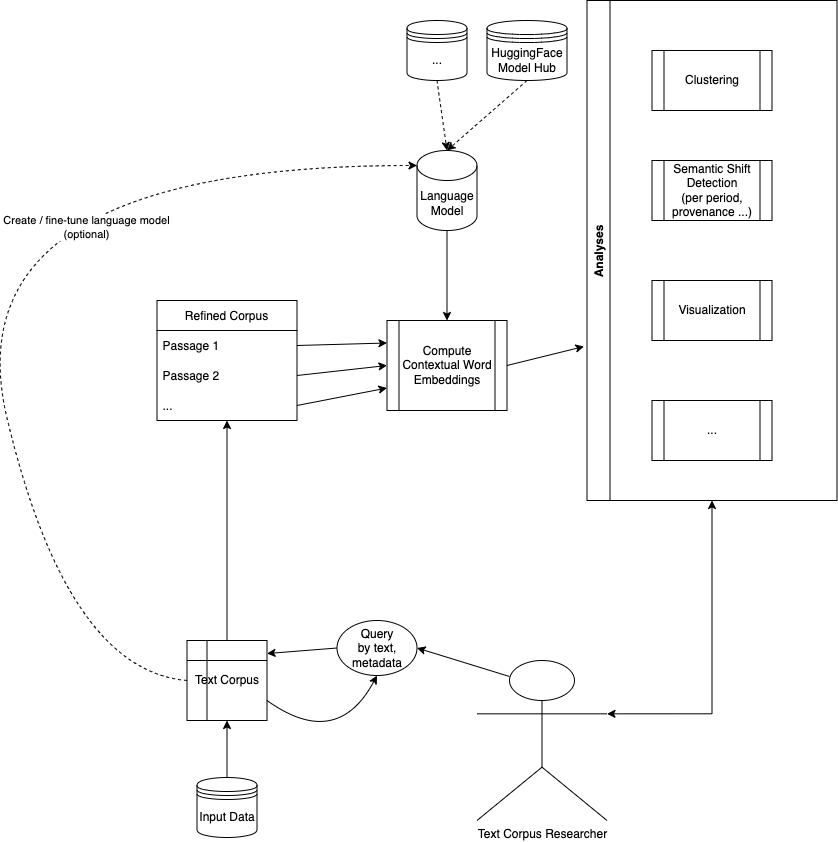

The diagram above was exported from draw.io. Its source (the exported page's mxGraphModel, read from the mxfile embedded in the PNG):
<mxGraphModel dx="2360.5" dy="678" grid="1" gridSize="10" guides="1" tooltips="1" connect="1" arrows="1" fold="1" page="1" pageScale="1.5" pageWidth="827" pageHeight="1169" math="0" shadow="0">
  <root>
    <mxCell id="0" />
    <mxCell id="1" parent="0" />
    <mxCell id="v1f8EHenCg5GDuktwgVY-2" value="Refined Corpus" style="swimlane;fontStyle=0;childLayout=stackLayout;horizontal=1;startSize=30;horizontalStack=0;resizeParent=1;resizeParentMax=0;resizeLast=0;collapsible=1;marginBottom=0;" parent="1" vertex="1">
      <mxGeometry x="80" y="370" width="140" height="120" as="geometry" />
    </mxCell>
    <mxCell id="v1f8EHenCg5GDuktwgVY-3" value="Passage 1" style="text;strokeColor=none;fillColor=none;align=left;verticalAlign=middle;spacingLeft=4;spacingRight=4;overflow=hidden;points=[[0,0.5],[1,0.5]];portConstraint=eastwest;rotatable=0;" parent="v1f8EHenCg5GDuktwgVY-2" vertex="1">
      <mxGeometry y="30" width="140" height="30" as="geometry" />
    </mxCell>
    <mxCell id="v1f8EHenCg5GDuktwgVY-4" value="Passage 2" style="text;strokeColor=none;fillColor=none;align=left;verticalAlign=middle;spacingLeft=4;spacingRight=4;overflow=hidden;points=[[0,0.5],[1,0.5]];portConstraint=eastwest;rotatable=0;" parent="v1f8EHenCg5GDuktwgVY-2" vertex="1">
      <mxGeometry y="60" width="140" height="30" as="geometry" />
    </mxCell>
    <mxCell id="v1f8EHenCg5GDuktwgVY-5" value="..." style="text;strokeColor=none;fillColor=none;align=left;verticalAlign=middle;spacingLeft=4;spacingRight=4;overflow=hidden;points=[[0,0.5],[1,0.5]];portConstraint=eastwest;rotatable=0;" parent="v1f8EHenCg5GDuktwgVY-2" vertex="1">
      <mxGeometry y="90" width="140" height="30" as="geometry" />
    </mxCell>
    <mxCell id="v1f8EHenCg5GDuktwgVY-6" value="Compute Contextual Word Embeddings" style="shape=process;whiteSpace=wrap;html=1;backgroundOutline=1;" parent="1" vertex="1">
      <mxGeometry x="310" y="390" width="120" height="90" as="geometry" />
    </mxCell>
    <mxCell id="v1f8EHenCg5GDuktwgVY-8" value="" style="endArrow=classic;html=1;rounded=0;exitX=1;exitY=0.5;exitDx=0;exitDy=0;entryX=0;entryY=0.25;entryDx=0;entryDy=0;" parent="1" source="v1f8EHenCg5GDuktwgVY-3" target="v1f8EHenCg5GDuktwgVY-6" edge="1">
      <mxGeometry width="50" height="50" relative="1" as="geometry">
        <mxPoint x="590" y="460" as="sourcePoint" />
        <mxPoint x="640" y="410" as="targetPoint" />
      </mxGeometry>
    </mxCell>
    <mxCell id="v1f8EHenCg5GDuktwgVY-9" value="" style="endArrow=classic;html=1;rounded=0;exitX=1;exitY=0.5;exitDx=0;exitDy=0;entryX=0;entryY=0.5;entryDx=0;entryDy=0;" parent="1" source="v1f8EHenCg5GDuktwgVY-4" target="v1f8EHenCg5GDuktwgVY-6" edge="1">
      <mxGeometry width="50" height="50" relative="1" as="geometry">
        <mxPoint x="230" y="415" as="sourcePoint" />
        <mxPoint x="260" y="422.5" as="targetPoint" />
      </mxGeometry>
    </mxCell>
    <mxCell id="v1f8EHenCg5GDuktwgVY-10" value="" style="endArrow=classic;html=1;rounded=0;exitX=1;exitY=0.5;exitDx=0;exitDy=0;entryX=0;entryY=0.75;entryDx=0;entryDy=0;" parent="1" source="v1f8EHenCg5GDuktwgVY-5" target="v1f8EHenCg5GDuktwgVY-6" edge="1">
      <mxGeometry width="50" height="50" relative="1" as="geometry">
        <mxPoint x="240" y="425" as="sourcePoint" />
        <mxPoint x="240" y="450" as="targetPoint" />
      </mxGeometry>
    </mxCell>
    <mxCell id="v1f8EHenCg5GDuktwgVY-15" value="Analyses" style="swimlane;horizontal=0;" parent="1" vertex="1">
      <mxGeometry x="510" y="70" width="250" height="500" as="geometry" />
    </mxCell>
    <mxCell id="v1f8EHenCg5GDuktwgVY-11" value="Clustering" style="shape=process;whiteSpace=wrap;html=1;backgroundOutline=1;" parent="v1f8EHenCg5GDuktwgVY-15" vertex="1">
      <mxGeometry x="65" y="50" width="120" height="60" as="geometry" />
    </mxCell>
    <mxCell id="v1f8EHenCg5GDuktwgVY-13" value="Visualization" style="shape=process;whiteSpace=wrap;html=1;backgroundOutline=1;" parent="v1f8EHenCg5GDuktwgVY-15" vertex="1">
      <mxGeometry x="65" y="280" width="120" height="60" as="geometry" />
    </mxCell>
    <mxCell id="v1f8EHenCg5GDuktwgVY-12" value="Semantic Shift Detection&lt;br&gt;(per period, provenance ...)" style="shape=process;whiteSpace=wrap;html=1;backgroundOutline=1;" parent="v1f8EHenCg5GDuktwgVY-15" vertex="1">
      <mxGeometry x="65" y="160" width="120" height="60" as="geometry" />
    </mxCell>
    <mxCell id="v1f8EHenCg5GDuktwgVY-16" value="..." style="shape=process;whiteSpace=wrap;html=1;backgroundOutline=1;" parent="v1f8EHenCg5GDuktwgVY-15" vertex="1">
      <mxGeometry x="65" y="400" width="120" height="60" as="geometry" />
    </mxCell>
    <mxCell id="v1f8EHenCg5GDuktwgVY-17" value="Text Corpus Researcher" style="shape=umlActor;verticalLabelPosition=bottom;verticalAlign=top;html=1;outlineConnect=0;" parent="1" vertex="1">
      <mxGeometry x="400" y="730" width="130" height="160" as="geometry" />
    </mxCell>
    <mxCell id="v1f8EHenCg5GDuktwgVY-18" value="Text Corpus" style="shape=internalStorage;whiteSpace=wrap;html=1;backgroundOutline=1;" parent="1" vertex="1">
      <mxGeometry x="110" y="710" width="80" height="80" as="geometry" />
    </mxCell>
    <mxCell id="v1f8EHenCg5GDuktwgVY-24" value="Query&lt;br&gt;by text, metadata" style="ellipse;whiteSpace=wrap;html=1;" parent="1" vertex="1">
      <mxGeometry x="260" y="690" width="80" height="55" as="geometry" />
    </mxCell>
    <mxCell id="v1f8EHenCg5GDuktwgVY-25" value="" style="endArrow=classic;html=1;rounded=0;exitX=0.25;exitY=0.1;exitDx=0;exitDy=0;exitPerimeter=0;entryX=1;entryY=0.5;entryDx=0;entryDy=0;" parent="1" source="v1f8EHenCg5GDuktwgVY-17" target="v1f8EHenCg5GDuktwgVY-24" edge="1">
      <mxGeometry width="50" height="50" relative="1" as="geometry">
        <mxPoint x="270" y="460" as="sourcePoint" />
        <mxPoint x="320" y="410" as="targetPoint" />
      </mxGeometry>
    </mxCell>
    <mxCell id="v1f8EHenCg5GDuktwgVY-28" value="" style="endArrow=classic;html=1;rounded=0;entryX=1;entryY=0.163;entryDx=0;entryDy=0;entryPerimeter=0;exitX=0;exitY=0.5;exitDx=0;exitDy=0;" parent="1" source="v1f8EHenCg5GDuktwgVY-24" target="v1f8EHenCg5GDuktwgVY-18" edge="1">
      <mxGeometry width="50" height="50" relative="1" as="geometry">
        <mxPoint x="240" y="775" as="sourcePoint" />
        <mxPoint x="290" y="725" as="targetPoint" />
      </mxGeometry>
    </mxCell>
    <mxCell id="v1f8EHenCg5GDuktwgVY-29" value="" style="endArrow=classic;html=1;rounded=0;exitX=0.5;exitY=0;exitDx=0;exitDy=0;entryX=0.5;entryY=1;entryDx=0;entryDy=0;" parent="1" source="v1f8EHenCg5GDuktwgVY-18" target="v1f8EHenCg5GDuktwgVY-2" edge="1">
      <mxGeometry width="50" height="50" relative="1" as="geometry">
        <mxPoint x="270" y="460" as="sourcePoint" />
        <mxPoint x="320" y="410" as="targetPoint" />
      </mxGeometry>
    </mxCell>
    <mxCell id="v1f8EHenCg5GDuktwgVY-36" value="" style="endArrow=classic;html=1;rounded=0;entryX=-0.012;entryY=0.692;entryDx=0;entryDy=0;entryPerimeter=0;exitX=1;exitY=0.5;exitDx=0;exitDy=0;" parent="1" source="v1f8EHenCg5GDuktwgVY-6" target="v1f8EHenCg5GDuktwgVY-15" edge="1">
      <mxGeometry width="50" height="50" relative="1" as="geometry">
        <mxPoint x="270" y="580" as="sourcePoint" />
        <mxPoint x="320" y="530" as="targetPoint" />
      </mxGeometry>
    </mxCell>
    <mxCell id="v1f8EHenCg5GDuktwgVY-37" value="" style="endArrow=classic;html=1;rounded=0;edgeStyle=orthogonalEdgeStyle;entryX=1;entryY=0.3333333333333333;entryDx=0;entryDy=0;entryPerimeter=0;startArrow=classic;startFill=1;exitX=0.5;exitY=1;exitDx=0;exitDy=0;" parent="1" source="v1f8EHenCg5GDuktwgVY-15" target="v1f8EHenCg5GDuktwgVY-17" edge="1">
      <mxGeometry width="50" height="50" relative="1" as="geometry">
        <mxPoint x="510" y="510" as="sourcePoint" />
        <mxPoint x="320" y="530" as="targetPoint" />
      </mxGeometry>
    </mxCell>
    <mxCell id="v1f8EHenCg5GDuktwgVY-38" value="Language Model" style="shape=cylinder3;whiteSpace=wrap;html=1;boundedLbl=1;backgroundOutline=1;size=15;" parent="1" vertex="1">
      <mxGeometry x="340" y="220" width="60" height="80" as="geometry" />
    </mxCell>
    <mxCell id="v1f8EHenCg5GDuktwgVY-39" value="" style="endArrow=classic;html=1;rounded=0;exitX=0.5;exitY=1;exitDx=0;exitDy=0;exitPerimeter=0;entryX=0.5;entryY=0;entryDx=0;entryDy=0;" parent="1" source="v1f8EHenCg5GDuktwgVY-38" target="v1f8EHenCg5GDuktwgVY-6" edge="1">
      <mxGeometry width="50" height="50" relative="1" as="geometry">
        <mxPoint x="180" y="440" as="sourcePoint" />
        <mxPoint x="230" y="390" as="targetPoint" />
      </mxGeometry>
    </mxCell>
    <mxCell id="v1f8EHenCg5GDuktwgVY-41" value="" style="curved=1;endArrow=classic;html=1;rounded=0;exitX=0;exitY=0.5;exitDx=0;exitDy=0;entryX=0;entryY=0;entryDx=0;entryDy=15;entryPerimeter=0;dashed=1;" parent="1" source="v1f8EHenCg5GDuktwgVY-18" target="v1f8EHenCg5GDuktwgVY-38" edge="1">
      <mxGeometry width="50" height="50" relative="1" as="geometry">
        <mxPoint x="180" y="440" as="sourcePoint" />
        <mxPoint x="230" y="390" as="targetPoint" />
        <Array as="points">
          <mxPoint x="-10" y="740" />
          <mxPoint x="-130" y="235" />
        </Array>
      </mxGeometry>
    </mxCell>
    <mxCell id="v1f8EHenCg5GDuktwgVY-42" value="Create / fine-tune language model &lt;br&gt;(optional)" style="edgeLabel;html=1;align=center;verticalAlign=middle;resizable=0;points=[];" parent="v1f8EHenCg5GDuktwgVY-41" vertex="1" connectable="0">
      <mxGeometry x="0.4033" y="-61" relative="1" as="geometry">
        <mxPoint as="offset" />
      </mxGeometry>
    </mxCell>
    <mxCell id="2" value="Input Data" style="shape=datastore;whiteSpace=wrap;html=1;" parent="1" vertex="1">
      <mxGeometry x="120" y="847" width="60" height="60" as="geometry" />
    </mxCell>
    <mxCell id="3" value="" style="endArrow=classic;html=1;exitX=0.5;exitY=0;exitDx=0;exitDy=0;entryX=0.5;entryY=1;entryDx=0;entryDy=0;" parent="1" source="2" target="v1f8EHenCg5GDuktwgVY-18" edge="1">
      <mxGeometry width="50" height="50" relative="1" as="geometry">
        <mxPoint x="300" y="640" as="sourcePoint" />
        <mxPoint x="350" y="590" as="targetPoint" />
      </mxGeometry>
    </mxCell>
    <mxCell id="4" value="" style="curved=1;endArrow=classic;html=1;exitX=1;exitY=0.75;exitDx=0;exitDy=0;entryX=0.5;entryY=1;entryDx=0;entryDy=0;" parent="1" source="v1f8EHenCg5GDuktwgVY-18" target="v1f8EHenCg5GDuktwgVY-24" edge="1">
      <mxGeometry width="50" height="50" relative="1" as="geometry">
        <mxPoint x="300" y="640" as="sourcePoint" />
        <mxPoint x="300" y="750" as="targetPoint" />
        <Array as="points">
          <mxPoint x="260" y="820" />
        </Array>
      </mxGeometry>
    </mxCell>
    <mxCell id="5" value="HuggingFace&lt;br&gt;Model Hub" style="shape=datastore;whiteSpace=wrap;html=1;" parent="1" vertex="1">
      <mxGeometry x="410" y="90" width="80" height="60" as="geometry" />
    </mxCell>
    <mxCell id="6" value="..." style="shape=datastore;whiteSpace=wrap;html=1;" parent="1" vertex="1">
      <mxGeometry x="330" y="90" width="60" height="60" as="geometry" />
    </mxCell>
    <mxCell id="7" value="" style="endArrow=classic;html=1;dashed=1;entryX=0.5;entryY=0;entryDx=0;entryDy=0;entryPerimeter=0;exitX=0.5;exitY=1;exitDx=0;exitDy=0;" parent="1" source="6" target="v1f8EHenCg5GDuktwgVY-38" edge="1">
      <mxGeometry width="50" height="50" relative="1" as="geometry">
        <mxPoint x="300" y="230" as="sourcePoint" />
        <mxPoint x="350" y="180" as="targetPoint" />
      </mxGeometry>
    </mxCell>
    <mxCell id="8" value="" style="endArrow=classic;html=1;dashed=1;entryX=0.5;entryY=0;entryDx=0;entryDy=0;entryPerimeter=0;exitX=0.5;exitY=1;exitDx=0;exitDy=0;" parent="1" source="5" target="v1f8EHenCg5GDuktwgVY-38" edge="1">
      <mxGeometry width="50" height="50" relative="1" as="geometry">
        <mxPoint x="370" y="160" as="sourcePoint" />
        <mxPoint x="380" y="230" as="targetPoint" />
      </mxGeometry>
    </mxCell>
  </root>
</mxGraphModel>